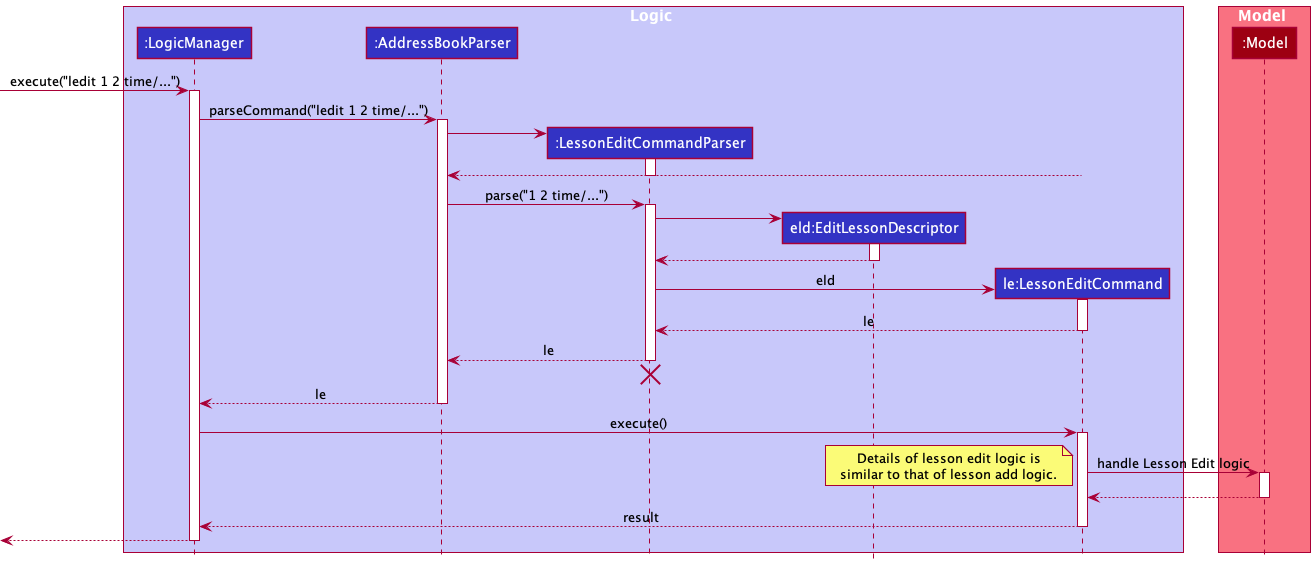

The diagram above was rendered by PlantUML. Its source (embedded in the PNG):
@startuml
!include style.puml

box Logic LOGIC_COLOR_T1
participant ":LogicManager" as LogicManager LOGIC_COLOR
participant ":AddressBookParser" as AddressBookParser LOGIC_COLOR
participant ":LessonEditCommandParser" as LessonEditCommandParser LOGIC_COLOR
participant "eld:EditLessonDescriptor" as EditLessonDescriptor LOGIC_COLOR
participant "le:LessonEditCommand" as LessonEditCommand LOGIC_COLOR

end box

box Model MODEL_COLOR_T1
participant ":Model" as Model MODEL_COLOR
end box

[-> LogicManager : execute("ledit 1 2 time/...")
activate LogicManager

LogicManager -> AddressBookParser : parseCommand("ledit 1 2 time/...")
activate AddressBookParser

create LessonEditCommandParser
AddressBookParser -> LessonEditCommandParser
activate LessonEditCommandParser

LessonEditCommand --> AddressBookParser
deactivate LessonEditCommandParser

AddressBookParser -> LessonEditCommandParser : parse("1 2 time/...")
activate LessonEditCommandParser

create EditLessonDescriptor
LessonEditCommandParser -> EditLessonDescriptor
activate EditLessonDescriptor

EditLessonDescriptor --> LessonEditCommandParser
deactivate

create LessonEditCommand
LessonEditCommandParser -> LessonEditCommand : eld
activate LessonEditCommand

LessonEditCommand --> LessonEditCommandParser : le
deactivate LessonEditCommand

LessonEditCommandParser --> AddressBookParser : le
deactivate LessonEditCommandParser
'Hidden arrow to position the destroy marker below the end of the activation bar.
LessonEditCommandParser -[hidden]-> AddressBookParser
destroy LessonEditCommandParser

AddressBookParser --> LogicManager : le
deactivate AddressBookParser

LogicManager -> LessonEditCommand : execute()
activate LessonEditCommand

LessonEditCommand -> Model : handle Lesson Edit logic
activate Model

note bottom
Details of lesson edit logic is
similar to that of lesson add logic.
end note

Model --> LessonEditCommand
deactivate Model

LessonEditCommand --> LogicManager : result
deactivate LessonEditCommand

[<--LogicManager
deactivate LogicManager
@enduml